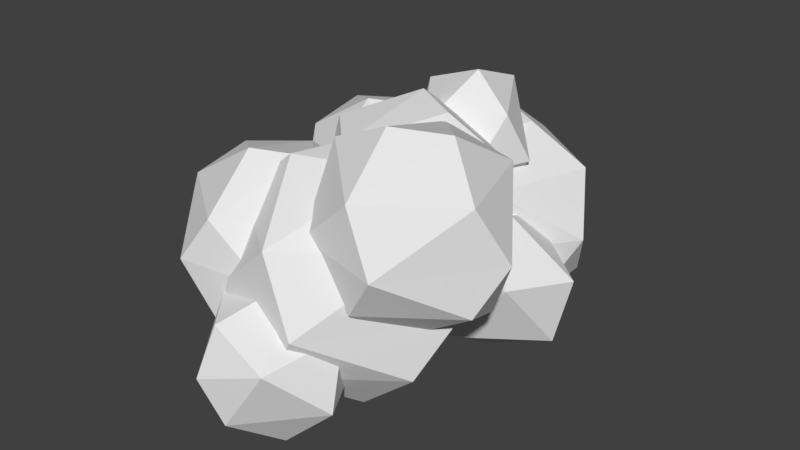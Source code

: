 # Source: ProtoCloud.blend  (saved by Blender 2.79.0; exported with 4.5.12 LTS)
import bpy
from mathutils import Matrix  # noqa: F401  (used for matrix-valued properties, if any)

bpy.ops.wm.read_factory_settings(use_empty=True)
scene = bpy.context.scene
scene.name = 'Scene'

# ---- collections
col_collection_1 = bpy.data.collections.new('Collection 1'); scene.collection.children.link(col_collection_1)

# ---- materials (node trees are filled in below, after node groups)
mat_material = bpy.data.materials.new('Material')
mat_material.alpha_threshold = 0.0
mat_material.use_transparent_shadow = False
mat_material.roughness = 0.5
mat_material.line_color = (0.0, 0.0, 0.0, 1.0)

# ---- material node trees

# ---- world
world_world = bpy.data.worlds.new('World'); scene.world = world_world
world_world.color = (0.05088, 0.05088, 0.05088)
world_world.use_sun_shadow = False
world_world.sun_shadow_jitter_overblur = 0.0
world_world.cycles.sampling_method = 'MANUAL'

# ---- meshes
me_cube = bpy.data.meshes.new('Cube')
me_cube.from_pydata([(-1.389, 0.2237, -0.128), (-1.567, 0.6972, -1.383), (-1.184, 1.936, -0.7054), (-0.01207, 1.216, -0.128), (-1.281, 0.9435, 0.3058), (-0.6266, 0.2194, 0.04893), (-0.1568, 0.6972, 0.07959), (-0.7733, 1.216, 0.3425), (-0.01431, 1.223, -1.176), (-0.8654, 1.836, -1.176), (-1.712, 1.216, -1.176), (-1.097, 0.2194, -1.353), (-0.2777, 0.1465, -1.013), (0.1821, 0.9435, -0.5982), (-1.184, -0.04934, -0.7054), (-1.906, 0.9435, -0.7054), (-0.274, 1.752, -0.6518), (-0.8582, 1.836, -0.128), (-0.9503, 1.216, -1.646), (-0.4429, 0.9435, -1.609), (-1.709, 1.223, -0.128), (-0.274, -1.525, -0.6518), (-1.567, -0.9625, -1.383), (-0.3344, 0.003444, -1.176), (-0.01207, -0.444, -0.128), (-1.281, -0.7163, 0.3058), (-0.7972, -1.518, 0.02616), (-0.1568, -0.9625, 0.07959), (-0.7733, -0.444, 0.3425), (-0.3949, 0.176, -0.4143), (-1.389, 0.003444, -0.128), (-1.709, -0.9955, -0.128), (-1.712, -0.444, -1.176), (0.1821, -0.7163, -0.5982), (-1.184, -1.709, -0.7054), (-1.906, -0.7163, -0.7054), (-0.01431, -0.9955, -1.176), (-0.9503, -0.444, -1.646), (-0.4429, -0.7163, -1.609), (-0.9264, -1.518, -1.33), (-1.183, 0.2718, -0.8169), (-0.4328, 2.473, 0.01138), (0.5873, 1.821, 0.2897), (0.06669, 1.909, 0.7749), (-0.3237, 1.626, 0.8528), (-0.3668, 2.27, -0.4772), (-0.8312, 1.724, -0.4551), (-0.6302, 1.122, 0.3244), (-0.9774, 1.724, 0.01138), (0.4507, 1.513, -0.3436), (0.2518, 2.325, -0.2207), (-0.1865, 2.397, 0.4473), (-0.1919, 1.05, -0.3436), (-0.05468, 1.626, -0.7491), (-0.8291, 1.934, 0.4473), (0.1437, 1.015, 0.2897), (0.9514, 1.151, 0.1341), (-0.6024, 0.8179, 0.6655), (0.3258, 1.119, 0.6655), (0.01903, 0.4844, 0.7104), (0.9487, 1.16, -1.149), (-0.09376, 1.911, -1.149), (-1.13, 1.151, -1.149), (-0.7281, -0.06887, -1.149), (0.5566, -0.06365, -1.149), (1.189, 0.8179, -0.4417), (-0.8047, -0.1583, -0.06523), (-1.368, 0.8179, -0.573), (0.3058, 2.034, -0.4417), (-0.08489, 1.911, 0.1342), (-0.5044, 1.119, -1.68), (0.4237, 0.8179, -1.68), (-0.1977, 0.4844, -1.725), (0.3058, -0.3981, -0.4417), (-1.127, 1.16, 0.1341), (0.5495, -0.06887, 0.1341), (-0.8092, 1.809, -0.5074), (0.2933, -1.177, -0.2611), (-0.7327, 0.05748, -1.158), (-0.5551, -0.9085, 0.09762), (-0.3503, 0.8041, -0.4798), (-0.4466, -0.1887, 0.5315), (0.6773, 0.05748, 0.3052), (0.0369, 0.6131, 0.2518), (0.06074, -0.461, 0.5681), (0.822, -0.461, 0.09762), (0.8198, 0.09043, -0.95), (-0.09235, 0.6131, -1.104), (-0.4946, -1.081, -0.6637), (0.4997, -0.9085, -0.95), (1.016, -0.1887, -0.3726), (-1.072, -0.1887, -0.4798), (0.5601, 0.6203, -0.4262), (0.3912, -0.1887, -1.384), (-0.8775, -0.461, -0.95), (-0.1162, -0.461, -1.42), (-0.8752, 0.09043, 0.09762), (-0.7093, 0.2461, -1.74), (0.5231, 0.7196, -1.532), (0.8454, 0.2721, -0.4848), (-0.4232, -0.0001739, -0.05097), (0.06034, -0.802, -0.3307), (0.7007, -0.2464, -0.2772), (0.08418, 0.2721, -0.01434), (-0.5884, 0.7968, -0.6476), (-0.8518, -0.2793, -0.4848), (-0.2395, 0.7238, -1.709), (1.04, -0.0001739, -0.955), (-0.5921, -0.8092, -1.009), (-1.048, -0.0001739, -1.062), (0.8432, -0.2793, -1.532), (0.3168, 0.9879, -0.8435), (-0.007908, -0.8925, -1.532), (0.4146, -0.0001739, -1.966), (-0.854, -0.2725, -1.532), (-0.09276, -0.2725, -2.003), (0.3183, -0.993, -0.955), (0.8664, -1.13, 0.4432), (0.563, -0.5035, 0.7074), (1.318, -0.5985, 0.4216), (0.06967, -0.5985, -0.5639), (1.454, -0.6907, -0.2705), (0.265, -1.183, 0.1938), (-0.07245, -0.5985, -0.1105), (1.122, -0.01354, -0.3361), (0.6964, 0.05641, 0.3133), (0.8245, -0.5035, -0.8497), (0.6463, -1.187, -0.5687), (0.9305, -1.327, -0.0318), (0.07169, -0.3936, 0.3133), (0.4581, 0.1267, -0.1923), (0.3016, -0.9826, -0.8596), (-0.02444, -0.7457, -0.7946), (0.7364, -0.9089, -1.265), (0.452, -0.3217, -1.236), (-0.2447, -0.3735, -1.133), (0.2107, -1.469, -1.265), (0.6223, -0.6513, -1.794), (-0.03486, -0.1854, -1.662), (0.22, -1.333, -1.916), (-0.4732, -1.156, -1.239), (-0.5703, -0.8273, -1.497), (0.2002, -0.7457, -2.132), (-0.4482, -0.8273, -1.887), (-0.7348, -1.539, -1.268), (0.6256, -0.4728, -1.039), (-0.419, -1.267, 0.5962), (0.8216, -0.9955, 0.3464), (0.3031, -0.4681, 0.3126), (0.141, -1.568, 0.6366), (0.9814, -1.568, 0.1173), (-0.6014, -0.3876, -0.06241), (-0.8921, -1.575, 0.1173), (0.04738, -2.252, 0.1173), (-0.2163, -0.4681, -1.234), (-0.8946, -0.9668, -1.039), (1.196, -1.267, -0.4017), (-0.6054, -2.16, -0.4609), (-1.109, -1.267, -0.52), (0.9789, -1.575, -1.039), (0.3995, -0.1714, -0.4017), (0.03939, -2.252, -1.039), (0.5058, -1.267, -1.518), (-0.05427, -1.568, -1.558), (0.3995, -2.363, -0.4017), (-0.0689, 0.9958, -1.921), (1.486, 1.022, -0.6656), (0.2172, 0.7496, -0.2317), (0.8713, 0.02554, -0.4886), (1.341, 0.5033, -0.458), (0.7246, 1.022, -0.1951), (1.484, 1.029, -1.713), (0.6325, 1.642, -1.713), (0.4008, 0.02554, -1.89), (1.163, 0.0298, -1.713), (1.68, 0.7496, -1.136), (0.05197, -0.04744, -0.8284), (-0.4078, 0.7496, -1.243), (0.9587, 1.742, -1.136), (0.6397, 1.642, -0.6656), (0.5476, 1.022, -2.184), (1.055, 0.7496, -2.147), (-0.2137, 0.4773, -1.713), (0.9587, -0.2432, -1.136), (-0.2114, 1.029, -0.6656), (0.0483, 1.559, -1.189)], [], [(10, 1, 15), (12, 19, 8), (18, 11, 1), (13, 16, 3), (12, 8, 13), (9, 10, 2), (16, 17, 3), (11, 12, 14), (8, 9, 16), (18, 19, 11), (8, 16, 13), (11, 19, 12), (16, 2, 17), (16, 9, 2), (14, 12, 5), (14, 5, 0), (6, 3, 7), (3, 17, 7), (2, 15, 20), (2, 10, 15), (7, 17, 4), (17, 20, 4), (20, 0, 4), (5, 6, 7), (15, 0, 20), (12, 6, 5), (12, 13, 6), (13, 3, 6), (2, 20, 17), (19, 9, 8), (19, 18, 9), (15, 14, 0), (15, 1, 14), (1, 11, 14), (18, 10, 9), (18, 1, 10), (4, 5, 7), (4, 0, 5), (31, 26, 25), (32, 22, 35), (37, 39, 22), (36, 33, 21), (33, 29, 24), (30, 31, 25), (29, 30, 28), (37, 38, 39), (23, 29, 33), (38, 36, 39), (29, 23, 40), (34, 21, 26), (34, 39, 21), (39, 36, 21), (34, 26, 31), (27, 24, 28), (24, 29, 28), (40, 35, 30), (40, 32, 35), (28, 30, 25), (36, 23, 33), (26, 27, 28), (35, 31, 30), (21, 27, 26), (21, 33, 27), (33, 24, 27), (40, 30, 29), (36, 38, 23), (38, 37, 23), (37, 40, 23), (35, 34, 31), (35, 22, 34), (22, 39, 34), (37, 32, 40), (37, 22, 32), (25, 26, 28), (53, 46, 45), (49, 42, 55), (45, 46, 41), (50, 51, 42), (52, 55, 47), (53, 49, 52), (50, 41, 51), (50, 45, 41), (52, 49, 55), (42, 51, 43), (41, 48, 54), (41, 46, 48), (43, 51, 44), (51, 54, 44), (54, 47, 44), (49, 50, 42), (44, 55, 43), (55, 42, 43), (48, 47, 54), (53, 52, 46), (41, 54, 51), (49, 53, 50), (53, 45, 50), (48, 46, 47), (46, 52, 47), (47, 55, 44), (62, 63, 67), (72, 70, 71), (64, 71, 60), (61, 76, 68), (64, 65, 73), (65, 68, 56), (64, 60, 65), (61, 62, 76), (68, 69, 56), (63, 73, 66), (63, 64, 73), (60, 61, 68), (60, 68, 65), (72, 64, 63), (72, 71, 64), (73, 75, 66), (56, 69, 58), (76, 67, 74), (76, 62, 67), (58, 57, 59), (58, 69, 57), (69, 74, 57), (74, 66, 57), (59, 75, 58), (75, 56, 58), (67, 66, 74), (73, 65, 75), (65, 56, 75), (70, 63, 62), (70, 72, 63), (68, 76, 69), (76, 74, 69), (71, 61, 60), (71, 70, 61), (67, 63, 66), (70, 62, 61), (57, 66, 59), (66, 75, 59), (95, 78, 87), (95, 87, 93), (89, 93, 86), (89, 90, 77), (90, 92, 82), (77, 85, 84), (89, 86, 90), (87, 78, 80), (92, 83, 82), (88, 89, 77), (86, 87, 92), (86, 92, 90), (95, 89, 88), (90, 82, 85), (95, 93, 89), (92, 80, 83), (92, 87, 80), (88, 77, 79), (82, 83, 84), (80, 91, 96), (80, 78, 91), (78, 94, 91), (83, 81, 84), (83, 96, 81), (96, 79, 81), (84, 85, 82), (91, 79, 96), (77, 90, 85), (78, 95, 94), (95, 88, 94), (80, 96, 83), (93, 87, 86), (91, 88, 79), (91, 94, 88), (81, 79, 84), (79, 77, 84), (105, 101, 100), (115, 97, 106), (115, 106, 113), (106, 104, 111), (110, 107, 116), (107, 111, 99), (104, 105, 100), (111, 104, 103), (106, 97, 104), (112, 116, 108), (98, 111, 107), (115, 113, 112), (113, 110, 112), (98, 106, 111), (112, 110, 116), (108, 101, 105), (108, 116, 101), (102, 99, 103), (99, 111, 103), (104, 97, 109), (97, 114, 109), (103, 104, 100), (110, 98, 107), (101, 102, 103), (109, 105, 104), (116, 102, 101), (116, 107, 102), (107, 99, 102), (97, 115, 114), (115, 112, 114), (110, 113, 98), (113, 106, 98), (109, 108, 105), (109, 114, 108), (114, 112, 108), (100, 101, 103), (126, 127, 120), (121, 124, 119), (124, 125, 119), (127, 128, 122), (126, 121, 127), (124, 130, 125), (127, 121, 128), (128, 117, 122), (119, 125, 118), (130, 123, 129), (130, 120, 123), (125, 129, 118), (129, 122, 118), (117, 119, 118), (123, 122, 129), (128, 119, 117), (128, 121, 119), (130, 129, 125), (121, 126, 124), (126, 130, 124), (123, 120, 122), (120, 127, 122), (126, 120, 130), (118, 122, 117), (140, 136, 132), (139, 142, 137), (142, 139, 143), (139, 133, 136), (136, 133, 131), (139, 137, 133), (135, 140, 132), (134, 135, 132), (133, 134, 131), (139, 136, 140), (137, 138, 134), (137, 134, 133), (131, 134, 132), (138, 141, 135), (138, 143, 141), (141, 140, 135), (138, 135, 134), (142, 138, 137), (141, 143, 140), (143, 139, 140), (142, 143, 138), (132, 136, 131), (152, 153, 146), (163, 144, 154), (155, 144, 158), (163, 154, 162), (154, 151, 160), (159, 156, 164), (156, 160, 147), (153, 150, 149), (151, 152, 146), (154, 155, 151), (160, 148, 147), (161, 164, 157), (145, 160, 156), (156, 147, 150), (163, 162, 161), (162, 159, 161), (145, 154, 160), (161, 159, 164), (157, 153, 152), (157, 164, 153), (147, 148, 149), (151, 155, 158), (148, 146, 149), (148, 151, 146), (159, 145, 156), (149, 150, 147), (158, 152, 151), (164, 150, 153), (164, 156, 150), (163, 161, 144), (160, 151, 148), (159, 162, 145), (162, 154, 145), (158, 157, 152), (158, 144, 157), (144, 161, 157), (154, 144, 155), (146, 153, 149), (174, 181, 171), (172, 185, 178), (180, 173, 165), (174, 175, 183), (175, 178, 166), (174, 171, 175), (172, 165, 185), (178, 179, 166), (173, 183, 176), (173, 174, 183), (171, 172, 178), (180, 181, 173), (171, 178, 175), (173, 181, 174), (183, 168, 176), (169, 166, 170), (166, 179, 170), (185, 177, 184), (185, 165, 177), (165, 182, 177), (170, 179, 167), (179, 184, 167), (184, 176, 167), (168, 169, 170), (177, 176, 184), (183, 169, 168), (183, 175, 169), (175, 166, 169), (165, 173, 182), (178, 185, 179), (185, 184, 179), (181, 172, 171), (181, 180, 172), (177, 182, 176), (182, 173, 176), (180, 165, 172), (167, 168, 170), (167, 176, 168)])
me_cube.materials.append(mat_material)
me_cube.use_remesh_preserve_volume = False
me_cube.use_remesh_preserve_attributes = False
me_cube.use_mirror_vertex_groups = False
me_cube.update()

# ---- objects
ob_cube = bpy.data.objects.new('Cube', me_cube)

# ---- transforms, parenting, visibility, modifiers, constraints
ob_cube.location = (0.0, 0.0, 1.0)
ob_cube.rotation_euler = (3.142, 0.0, 0.0)
ob_cube.lock_rotations_4d = False
ob_cube.empty_display_type = 'ARROWS'
ob_cube.lineart.crease_threshold = 0.0

# ---- collection membership
col_collection_1.objects.link(ob_cube)

# ---- scene / render settings (as saved in the file)
scene.frame_start = 1; scene.frame_end = 250; scene.frame_set(1)
scene.render.engine = 'BLENDER_EEVEE_NEXT'
scene.render.resolution_percentage = 50
scene.render.dither_intensity = 0.0
scene.cycles.use_denoising = False
scene.cycles.samples = 128
scene.cycles.sampling_pattern = 'TABULATED_SOBOL'
scene.cycles.use_adaptive_sampling = False
scene.cycles.use_light_tree = False
scene.cycles.blur_glossy = 0.0
scene.cycles.sample_clamp_indirect = 0.0
scene.view_settings.view_transform = 'Standard'
bpy.context.view_layer.update()

# ---- added for rendering (the .blend has no active camera and no usable light): camera, sun
cam_auto = bpy.data.cameras.new('AutoCamera')
cam_auto.lens = 50.0
cam_auto.sensor_width = 36.0
cam_auto.clip_end = 1000.0
ob_auto_camera = bpy.data.objects.new('AutoCamera', cam_auto)
scene.collection.objects.link(ob_auto_camera)
ob_auto_camera.location = (6.12585, -7.54143, 6.65643)
ob_auto_camera.rotation_euler = (1.09748, -7.21219e-08, 0.694738)
scene.camera = ob_auto_camera
light_auto_sun = bpy.data.lights.new('AutoSun', 'SUN')
light_auto_sun.energy = 3.0
light_auto_sun.angle = 0.0523599
ob_auto_sun = bpy.data.objects.new('AutoSun', light_auto_sun)
scene.collection.objects.link(ob_auto_sun)
ob_auto_sun.rotation_euler = (0.872665, 0.174533, 0.523599)
bpy.context.view_layer.update()
